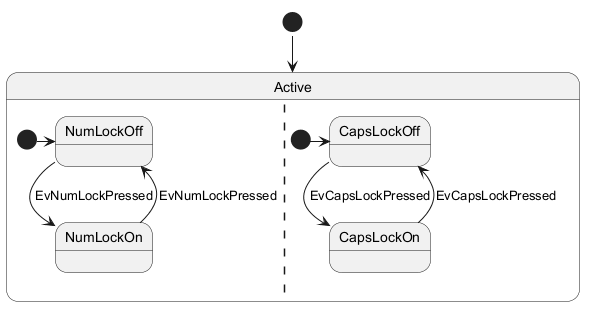

The diagram above was rendered by PlantUML. Its source (embedded in the PNG):
@startuml
[*] --> Active
state Active {
  [*] -> NumLockOff
  NumLockOff --> NumLockOn : EvNumLockPressed
  NumLockOn --> NumLockOff : EvNumLockPressed
  ||
  [*] -> CapsLockOff
  CapsLockOff --> CapsLockOn : EvCapsLockPressed
  CapsLockOn --> CapsLockOff : EvCapsLockPressed
}
@enduml